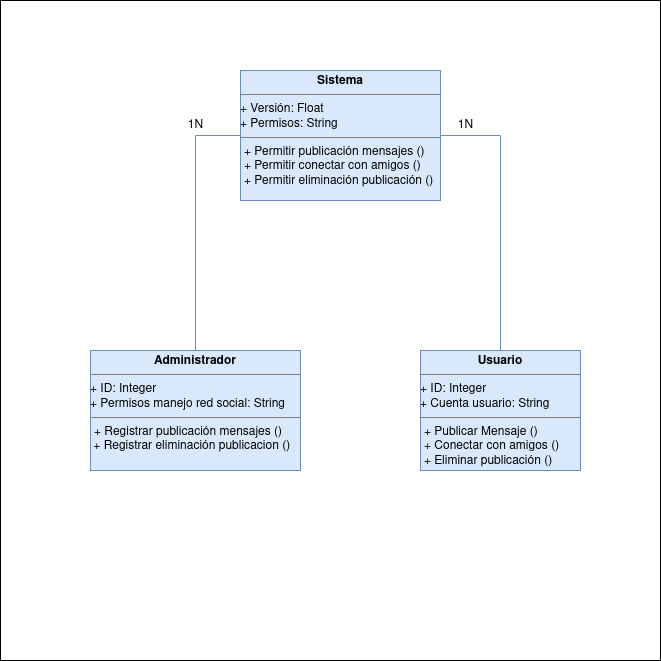

The diagram above was exported from draw.io. Its source (the exported page's mxGraphModel, read from the mxfile embedded in the PNG):
<mxGraphModel dx="470" dy="621" grid="1" gridSize="10" guides="1" tooltips="1" connect="1" arrows="1" fold="1" page="1" pageScale="1" pageWidth="827" pageHeight="1169" background="#FFFFFF" math="0" shadow="0">
  <root>
    <mxCell id="0" />
    <mxCell id="1" parent="0" />
    <mxCell id="aroVYhqKY7OZYT_FTCp6-29" value="" style="whiteSpace=wrap;html=1;aspect=fixed;" parent="1" vertex="1">
      <mxGeometry x="70" y="30" width="660" height="660" as="geometry" />
    </mxCell>
    <mxCell id="aroVYhqKY7OZYT_FTCp6-15" value="&lt;p style=&quot;margin:0px;margin-top:4px;text-align:center;&quot;&gt;&lt;b&gt;Usuario&lt;/b&gt;&lt;br&gt;&lt;/p&gt;&lt;hr size=&quot;1&quot;&gt;&lt;div&gt;&lt;div&gt;+ ID: Integer&lt;/div&gt;&lt;div&gt;+ Cuenta usuario: String&lt;/div&gt;&lt;/div&gt;&lt;hr size=&quot;1&quot;&gt;&lt;p style=&quot;margin:0px;margin-left:4px;&quot;&gt;+ Publicar Mensaje ()&lt;/p&gt;&lt;p style=&quot;margin:0px;margin-left:4px;&quot;&gt;+ Conectar con amigos ()&lt;/p&gt;&lt;p style=&quot;margin:0px;margin-left:4px;&quot;&gt;+ Eliminar publicación ()&lt;br&gt;&lt;/p&gt;" style="verticalAlign=top;align=left;overflow=fill;html=1;whiteSpace=wrap;fillColor=#dae8fc;strokeColor=#6c8ebf;" parent="1" vertex="1">
      <mxGeometry x="490" y="380" width="160" height="120" as="geometry" />
    </mxCell>
    <mxCell id="aroVYhqKY7OZYT_FTCp6-16" value="&lt;p style=&quot;margin:0px;margin-top:4px;text-align:center;&quot;&gt;&lt;b&gt;Administrador&lt;/b&gt;&lt;br&gt;&lt;/p&gt;&lt;hr size=&quot;1&quot;&gt;&lt;div&gt;&lt;div&gt;+ ID: Integer&lt;/div&gt;&lt;div&gt;+ Permisos manejo red social: String&lt;/div&gt;&lt;/div&gt;&lt;hr size=&quot;1&quot;&gt;&lt;p style=&quot;margin:0px;margin-left:4px;&quot;&gt;+ Registrar publicación mensajes ()&lt;/p&gt;&lt;div&gt;&amp;nbsp;+ Registrar eliminación publicacion ()&lt;br&gt;&lt;/div&gt;" style="verticalAlign=top;align=left;overflow=fill;html=1;whiteSpace=wrap;fillColor=#dae8fc;strokeColor=#6c8ebf;" parent="1" vertex="1">
      <mxGeometry x="160" y="380" width="210" height="120" as="geometry" />
    </mxCell>
    <mxCell id="aroVYhqKY7OZYT_FTCp6-18" style="edgeStyle=orthogonalEdgeStyle;rounded=0;orthogonalLoop=1;jettySize=auto;html=1;exitX=1;exitY=0.5;exitDx=0;exitDy=0;endArrow=none;endFill=0;fillColor=#dae8fc;strokeColor=#6c8ebf;" parent="1" source="aroVYhqKY7OZYT_FTCp6-17" target="aroVYhqKY7OZYT_FTCp6-15" edge="1">
      <mxGeometry relative="1" as="geometry" />
    </mxCell>
    <mxCell id="aroVYhqKY7OZYT_FTCp6-20" style="edgeStyle=orthogonalEdgeStyle;rounded=0;orthogonalLoop=1;jettySize=auto;html=1;exitX=0;exitY=0.5;exitDx=0;exitDy=0;entryX=0.5;entryY=0;entryDx=0;entryDy=0;endArrow=none;endFill=0;fillColor=#dae8fc;strokeColor=#6c8ebf;" parent="1" source="aroVYhqKY7OZYT_FTCp6-17" target="aroVYhqKY7OZYT_FTCp6-16" edge="1">
      <mxGeometry relative="1" as="geometry" />
    </mxCell>
    <mxCell id="aroVYhqKY7OZYT_FTCp6-17" value="&lt;p style=&quot;margin:0px;margin-top:4px;text-align:center;&quot;&gt;&lt;b&gt;Sistema&lt;/b&gt;&lt;br&gt;&lt;/p&gt;&lt;hr size=&quot;1&quot;&gt;&lt;div&gt;&lt;div&gt;+ Versión: Float&lt;/div&gt;&lt;div&gt;+ Permisos: String&lt;br&gt;&lt;/div&gt;&lt;/div&gt;&lt;hr size=&quot;1&quot;&gt;&lt;p style=&quot;margin:0px;margin-left:4px;&quot;&gt;+ Permitir publicación mensajes ()&lt;br&gt;&lt;/p&gt;&lt;p style=&quot;margin:0px;margin-left:4px;&quot;&gt;+ Permitir conectar con amigos ()&lt;/p&gt;&lt;p style=&quot;margin:0px;margin-left:4px;&quot;&gt;+ Permitir eliminación publicación ()&lt;br&gt;&lt;/p&gt;" style="verticalAlign=top;align=left;overflow=fill;html=1;whiteSpace=wrap;fillColor=#dae8fc;strokeColor=#6c8ebf;" parent="1" vertex="1">
      <mxGeometry x="310" y="100" width="200" height="130" as="geometry" />
    </mxCell>
    <mxCell id="aroVYhqKY7OZYT_FTCp6-27" value="1N" style="text;html=1;align=center;verticalAlign=middle;resizable=0;points=[];autosize=1;strokeColor=none;fillColor=none;" parent="1" vertex="1">
      <mxGeometry x="245" y="140" width="40" height="30" as="geometry" />
    </mxCell>
    <mxCell id="aroVYhqKY7OZYT_FTCp6-28" value="1N" style="text;html=1;align=center;verticalAlign=middle;resizable=0;points=[];autosize=1;strokeColor=none;fillColor=none;" parent="1" vertex="1">
      <mxGeometry x="515" y="140" width="40" height="30" as="geometry" />
    </mxCell>
  </root>
</mxGraphModel>